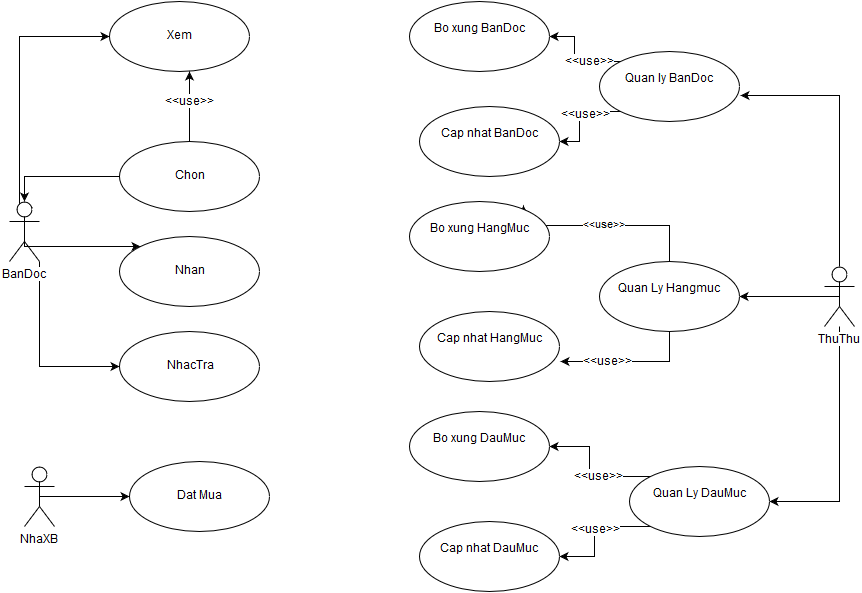

The diagram above was exported from draw.io. Its source (the exported page's mxGraphModel, read from the mxfile embedded in the PNG):
<mxGraphModel dx="781" dy="1640" grid="1" gridSize="10" guides="1" tooltips="1" connect="1" arrows="1" fold="1" page="1" pageScale="1" pageWidth="826" pageHeight="1169" background="#ffffff" math="0" shadow="0">
  <root>
    <mxCell id="0" />
    <mxCell id="1" parent="0" />
    <mxCell id="41" style="edgeStyle=orthogonalEdgeStyle;rounded=0;html=1;exitX=0.75;exitY=0.1;exitPerimeter=0;entryX=0;entryY=0.5;jettySize=auto;orthogonalLoop=1;" edge="1" parent="1" source="2" target="5">
      <mxGeometry relative="1" as="geometry">
        <Array as="points">
          <mxPoint x="90" y="76" />
          <mxPoint x="90" y="-95" />
        </Array>
      </mxGeometry>
    </mxCell>
    <mxCell id="46" style="edgeStyle=orthogonalEdgeStyle;rounded=0;html=1;exitX=0.5;exitY=0.5;exitPerimeter=0;entryX=0;entryY=0;jettySize=auto;orthogonalLoop=1;" edge="1" parent="1" source="2" target="7">
      <mxGeometry relative="1" as="geometry">
        <Array as="points">
          <mxPoint x="95" y="115" />
        </Array>
      </mxGeometry>
    </mxCell>
    <mxCell id="47" style="edgeStyle=orthogonalEdgeStyle;rounded=0;html=1;exitX=1;exitY=1;exitPerimeter=0;entryX=0;entryY=0.5;jettySize=auto;orthogonalLoop=1;" edge="1" parent="1" source="2" target="8">
      <mxGeometry relative="1" as="geometry" />
    </mxCell>
    <mxCell id="2" value="BanDoc" style="shape=umlActor;verticalLabelPosition=bottom;labelBackgroundColor=#ffffff;verticalAlign=top;html=1;" vertex="1" parent="1">
      <mxGeometry x="80" y="70" width="30" height="60" as="geometry" />
    </mxCell>
    <mxCell id="40" style="edgeStyle=orthogonalEdgeStyle;rounded=0;html=1;exitX=0.5;exitY=0.5;exitPerimeter=0;jettySize=auto;orthogonalLoop=1;" edge="1" parent="1" source="3" target="9">
      <mxGeometry relative="1" as="geometry" />
    </mxCell>
    <mxCell id="3" value="NhaXB" style="shape=umlActor;verticalLabelPosition=bottom;labelBackgroundColor=#ffffff;verticalAlign=top;html=1;" vertex="1" parent="1">
      <mxGeometry x="95" y="335" width="30" height="60" as="geometry" />
    </mxCell>
    <mxCell id="26" style="edgeStyle=orthogonalEdgeStyle;rounded=0;html=1;entryX=1;entryY=0.5;jettySize=auto;orthogonalLoop=1;" edge="1" parent="1" target="17">
      <mxGeometry relative="1" as="geometry">
        <mxPoint x="910" y="195" as="sourcePoint" />
        <Array as="points">
          <mxPoint x="910" y="370" />
        </Array>
      </mxGeometry>
    </mxCell>
    <mxCell id="38" style="edgeStyle=orthogonalEdgeStyle;rounded=0;html=1;exitX=0.5;exitY=0;exitPerimeter=0;entryX=1.007;entryY=0.629;entryPerimeter=0;jettySize=auto;orthogonalLoop=1;" edge="1" parent="1" source="4" target="10">
      <mxGeometry relative="1" as="geometry" />
    </mxCell>
    <mxCell id="39" style="edgeStyle=orthogonalEdgeStyle;rounded=0;html=1;exitX=0.5;exitY=0.5;exitPerimeter=0;entryX=1;entryY=0.5;jettySize=auto;orthogonalLoop=1;" edge="1" parent="1" source="4" target="12">
      <mxGeometry relative="1" as="geometry" />
    </mxCell>
    <mxCell id="4" value="ThuThu" style="shape=umlActor;verticalLabelPosition=bottom;labelBackgroundColor=#ffffff;verticalAlign=top;html=1;" vertex="1" parent="1">
      <mxGeometry x="895" y="135" width="30" height="60" as="geometry" />
    </mxCell>
    <mxCell id="5" value="Xem&lt;br&gt;" style="ellipse;whiteSpace=wrap;html=1;" vertex="1" parent="1">
      <mxGeometry x="180" y="-130" width="140" height="70" as="geometry" />
    </mxCell>
    <mxCell id="42" style="edgeStyle=orthogonalEdgeStyle;rounded=0;html=1;exitX=0.5;exitY=0;entryX=0.571;entryY=1;entryPerimeter=0;jettySize=auto;orthogonalLoop=1;" edge="1" parent="1" source="6" target="5">
      <mxGeometry relative="1" as="geometry" />
    </mxCell>
    <mxCell id="43" value="&amp;lt;&amp;lt;use&amp;gt;&amp;gt;" style="text;html=1;resizable=0;points=[];align=center;verticalAlign=middle;labelBackgroundColor=#ffffff;" vertex="1" connectable="0" parent="42">
      <mxGeometry x="0.44" y="-1" relative="1" as="geometry">
        <mxPoint x="-1" y="10" as="offset" />
      </mxGeometry>
    </mxCell>
    <mxCell id="48" style="edgeStyle=orthogonalEdgeStyle;rounded=0;html=1;exitX=0;exitY=0.5;entryX=0.5;entryY=0;entryPerimeter=0;jettySize=auto;orthogonalLoop=1;" edge="1" parent="1" source="6" target="2">
      <mxGeometry relative="1" as="geometry" />
    </mxCell>
    <mxCell id="6" value="Chon" style="ellipse;whiteSpace=wrap;html=1;" vertex="1" parent="1">
      <mxGeometry x="190" y="10" width="140" height="70" as="geometry" />
    </mxCell>
    <mxCell id="7" value="Nhan" style="ellipse;whiteSpace=wrap;html=1;" vertex="1" parent="1">
      <mxGeometry x="190" y="105" width="140" height="70" as="geometry" />
    </mxCell>
    <mxCell id="8" value="NhacTra" style="ellipse;whiteSpace=wrap;html=1;" vertex="1" parent="1">
      <mxGeometry x="190" y="200" width="140" height="70" as="geometry" />
    </mxCell>
    <mxCell id="9" value="Dat Mua&lt;br&gt;" style="ellipse;whiteSpace=wrap;html=1;" vertex="1" parent="1">
      <mxGeometry x="200" y="330" width="140" height="70" as="geometry" />
    </mxCell>
    <mxCell id="30" style="edgeStyle=orthogonalEdgeStyle;rounded=0;html=1;exitX=0;exitY=0;jettySize=auto;orthogonalLoop=1;" edge="1" parent="1" source="10" target="13">
      <mxGeometry relative="1" as="geometry" />
    </mxCell>
    <mxCell id="32" value="&amp;lt;&amp;lt;use&amp;gt;&amp;gt;" style="text;html=1;resizable=0;points=[];align=center;verticalAlign=middle;labelBackgroundColor=#ffffff;" vertex="1" connectable="0" parent="30">
      <mxGeometry x="-0.3465" relative="1" as="geometry">
        <mxPoint as="offset" />
      </mxGeometry>
    </mxCell>
    <mxCell id="31" style="edgeStyle=orthogonalEdgeStyle;rounded=0;html=1;exitX=0;exitY=1;entryX=1;entryY=0.5;jettySize=auto;orthogonalLoop=1;" edge="1" parent="1" source="10" target="14">
      <mxGeometry relative="1" as="geometry" />
    </mxCell>
    <mxCell id="33" value="&amp;lt;&amp;lt;use&amp;gt;&amp;gt;" style="text;html=1;resizable=0;points=[];align=center;verticalAlign=middle;labelBackgroundColor=#ffffff;" vertex="1" connectable="0" parent="31">
      <mxGeometry x="-0.2308" y="3" relative="1" as="geometry">
        <mxPoint as="offset" />
      </mxGeometry>
    </mxCell>
    <mxCell id="10" value="Quan ly BanDoc&lt;br&gt;&lt;br&gt;" style="ellipse;whiteSpace=wrap;html=1;" vertex="1" parent="1">
      <mxGeometry x="670" y="-80" width="140" height="70" as="geometry" />
    </mxCell>
    <mxCell id="27" value="&amp;lt;&amp;lt;use&amp;gt;&amp;gt;" style="edgeStyle=orthogonalEdgeStyle;rounded=0;html=1;exitX=0.5;exitY=0;entryX=0.814;entryY=0.057;entryPerimeter=0;jettySize=auto;orthogonalLoop=1;" edge="1" parent="1" source="12" target="15">
      <mxGeometry relative="1" as="geometry">
        <Array as="points">
          <mxPoint x="740" y="94" />
        </Array>
      </mxGeometry>
    </mxCell>
    <mxCell id="28" style="edgeStyle=orthogonalEdgeStyle;rounded=0;html=1;exitX=0.5;exitY=1;entryX=1.007;entryY=0.714;entryPerimeter=0;jettySize=auto;orthogonalLoop=1;" edge="1" parent="1" source="12" target="16">
      <mxGeometry relative="1" as="geometry" />
    </mxCell>
    <mxCell id="29" value="&amp;lt;&amp;lt;use&amp;gt;&amp;gt;" style="text;resizable=0;points=[];align=center;verticalAlign=middle;labelBackgroundColor=#ffffff;html=1;" vertex="1" connectable="0" parent="28">
      <mxGeometry x="0.3254" relative="1" as="geometry">
        <mxPoint as="offset" />
      </mxGeometry>
    </mxCell>
    <mxCell id="12" value="Quan Ly Hangmuc&lt;br&gt;&lt;br&gt;" style="ellipse;whiteSpace=wrap;html=1;" vertex="1" parent="1">
      <mxGeometry x="670" y="130" width="140" height="70" as="geometry" />
    </mxCell>
    <mxCell id="13" value="Bo xung BanDoc&lt;br&gt;&lt;br&gt;" style="ellipse;whiteSpace=wrap;html=1;" vertex="1" parent="1">
      <mxGeometry x="480" y="-130" width="140" height="70" as="geometry" />
    </mxCell>
    <mxCell id="14" value="Cap nhat BanDoc&lt;br&gt;&lt;br&gt;" style="ellipse;whiteSpace=wrap;html=1;" vertex="1" parent="1">
      <mxGeometry x="490" y="-25" width="140" height="70" as="geometry" />
    </mxCell>
    <mxCell id="15" value="Bo xung HangMuc&lt;br&gt;&lt;br&gt;" style="ellipse;whiteSpace=wrap;html=1;" vertex="1" parent="1">
      <mxGeometry x="480" y="70" width="140" height="70" as="geometry" />
    </mxCell>
    <mxCell id="16" value="Cap nhat HangMuc&lt;br&gt;&lt;br&gt;" style="ellipse;whiteSpace=wrap;html=1;" vertex="1" parent="1">
      <mxGeometry x="490" y="180" width="140" height="70" as="geometry" />
    </mxCell>
    <mxCell id="34" style="edgeStyle=orthogonalEdgeStyle;rounded=0;html=1;exitX=0;exitY=0;jettySize=auto;orthogonalLoop=1;" edge="1" parent="1" source="17" target="18">
      <mxGeometry relative="1" as="geometry" />
    </mxCell>
    <mxCell id="36" value="&amp;lt;&amp;lt;use&amp;gt;&amp;gt;" style="text;html=1;resizable=0;points=[];align=center;verticalAlign=middle;labelBackgroundColor=#ffffff;" vertex="1" connectable="0" parent="34">
      <mxGeometry x="-0.2088" relative="1" as="geometry">
        <mxPoint as="offset" />
      </mxGeometry>
    </mxCell>
    <mxCell id="35" style="edgeStyle=orthogonalEdgeStyle;rounded=0;html=1;exitX=0;exitY=1;jettySize=auto;orthogonalLoop=1;" edge="1" parent="1" source="17" target="19">
      <mxGeometry relative="1" as="geometry" />
    </mxCell>
    <mxCell id="37" value="&amp;lt;&amp;lt;use&amp;gt;&amp;gt;" style="text;html=1;resizable=0;points=[];align=center;verticalAlign=middle;labelBackgroundColor=#ffffff;" vertex="1" connectable="0" parent="35">
      <mxGeometry x="-0.0986" y="3" relative="1" as="geometry">
        <mxPoint as="offset" />
      </mxGeometry>
    </mxCell>
    <mxCell id="17" value="Quan Ly DauMuc&lt;br&gt;&lt;br&gt;" style="ellipse;whiteSpace=wrap;html=1;" vertex="1" parent="1">
      <mxGeometry x="700" y="335" width="140" height="70" as="geometry" />
    </mxCell>
    <mxCell id="18" value="Bo xung DauMuc&lt;br&gt;&lt;br&gt;" style="ellipse;whiteSpace=wrap;html=1;" vertex="1" parent="1">
      <mxGeometry x="480" y="280" width="140" height="70" as="geometry" />
    </mxCell>
    <mxCell id="19" value="Cap nhat DauMuc&lt;br&gt;&lt;br&gt;" style="ellipse;whiteSpace=wrap;html=1;" vertex="1" parent="1">
      <mxGeometry x="490" y="390" width="140" height="70" as="geometry" />
    </mxCell>
  </root>
</mxGraphModel>